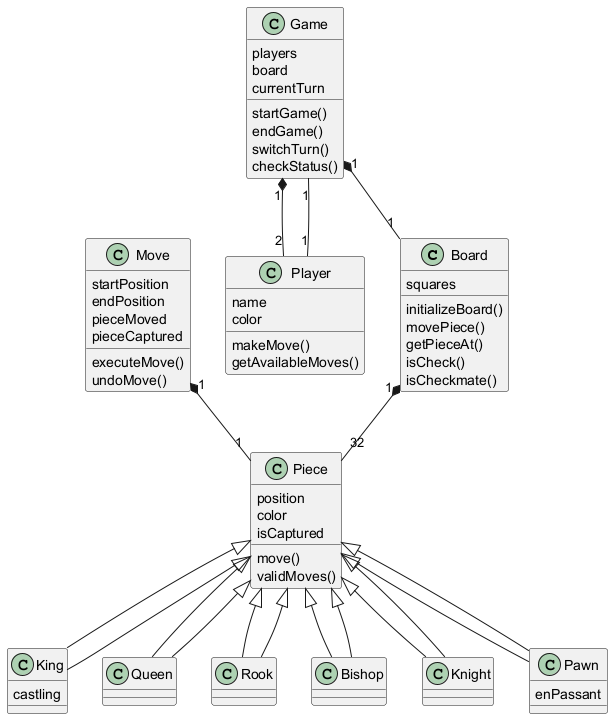

The diagram above was rendered by PlantUML. Its source (embedded in the PNG):
@startuml
class Board {
  squares
  initializeBoard()
  movePiece()
  getPieceAt()
  isCheck()
  isCheckmate()
}

class Piece {
  position
  color
  isCaptured
  move()
  validMoves()
}

class King extends Piece {
  castling
}

class Queen extends Piece {}
class Rook extends Piece {}
class Bishop extends Piece {}
class Knight extends Piece {}
class Pawn extends Piece {
  enPassant
}

class Player {
  name
  color
  makeMove()
  getAvailableMoves()
}

class Game {
  players
  board
  currentTurn
  startGame()
  endGame()
  switchTurn()
  checkStatus()
}

class Move {
  startPosition
  endPosition
  pieceMoved
  pieceCaptured
  executeMove()
  undoMove()
}

Board "1" *-- "32" Piece
Player "1" -- "1" Game
Game "1" *-- "1" Board
Game "1" *-- "2" Player
Piece <|-- King
Piece <|-- Queen
Piece <|-- Rook
Piece <|-- Bishop
Piece <|-- Knight
Piece <|-- Pawn
Move "1" *-- "1" Piece

@enduml